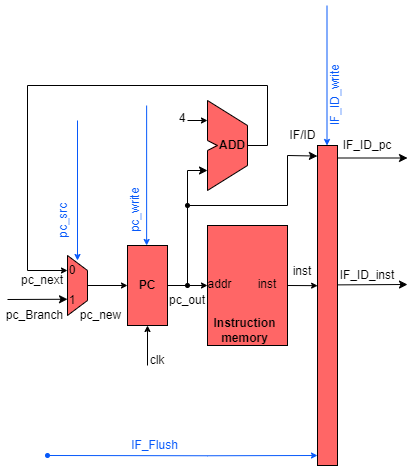

The diagram above was exported from draw.io. Its source (the exported page's mxGraphModel, read from the mxfile embedded in the PNG):
<mxGraphModel dx="1108" dy="460" grid="1" gridSize="10" guides="1" tooltips="1" connect="1" arrows="1" fold="1" page="1" pageScale="1" pageWidth="827" pageHeight="1169" math="0" shadow="0">
  <root>
    <mxCell id="0" />
    <mxCell id="1" parent="0" />
    <mxCell id="-2wF0GhI9Xzvgjy3-ESx-54" value="" style="rounded=0;whiteSpace=wrap;html=1;labelBackgroundColor=none;labelPosition=center;verticalLabelPosition=middle;align=center;verticalAlign=middle;fillColor=#FF6666;" parent="1" vertex="1">
      <mxGeometry x="280" y="500" width="80" height="120" as="geometry" />
    </mxCell>
    <mxCell id="-2wF0GhI9Xzvgjy3-ESx-55" value="" style="endArrow=classic;html=1;endFill=1;exitX=1;exitY=0.5;exitDx=0;exitDy=0;entryX=0.006;entryY=0.438;entryDx=0;entryDy=0;startSize=4;endSize=4;entryPerimeter=0;" parent="1" source="-2wF0GhI9Xzvgjy3-ESx-54" target="-2wF0GhI9Xzvgjy3-ESx-62" edge="1">
      <mxGeometry width="50" height="50" relative="1" as="geometry">
        <mxPoint x="360" y="560" as="sourcePoint" />
        <mxPoint x="380" y="560" as="targetPoint" />
      </mxGeometry>
    </mxCell>
    <mxCell id="-2wF0GhI9Xzvgjy3-ESx-56" value="" style="endArrow=classic;html=1;endFill=1;entryX=0;entryY=0.5;entryDx=0;entryDy=0;exitX=1;exitY=0.5;exitDx=0;exitDy=0;startSize=4;endSize=4;" parent="1" source="-2wF0GhI9Xzvgjy3-ESx-57" target="-2wF0GhI9Xzvgjy3-ESx-54" edge="1">
      <mxGeometry width="50" height="50" relative="1" as="geometry">
        <mxPoint x="240" y="560" as="sourcePoint" />
        <mxPoint x="280" y="560" as="targetPoint" />
      </mxGeometry>
    </mxCell>
    <mxCell id="-2wF0GhI9Xzvgjy3-ESx-57" value="PC" style="rounded=0;whiteSpace=wrap;html=1;labelBackgroundColor=none;fillColor=#FF6666;fontStyle=1" parent="1" vertex="1">
      <mxGeometry x="200" y="520" width="40" height="80" as="geometry" />
    </mxCell>
    <mxCell id="-2wF0GhI9Xzvgjy3-ESx-58" value="" style="shape=trapezoid;perimeter=trapezoidPerimeter;whiteSpace=wrap;html=1;fixedSize=1;fillColor=#FF6666;rotation=90;size=15;" parent="1" vertex="1">
      <mxGeometry x="120" y="550" width="60" height="20" as="geometry" />
    </mxCell>
    <mxCell id="-2wF0GhI9Xzvgjy3-ESx-59" value="1" style="text;html=1;strokeColor=none;fillColor=none;align=center;verticalAlign=middle;whiteSpace=wrap;rounded=0;" parent="1" vertex="1">
      <mxGeometry x="140" y="565" width="10" height="20" as="geometry" />
    </mxCell>
    <mxCell id="-2wF0GhI9Xzvgjy3-ESx-60" value="0" style="text;html=1;strokeColor=none;fillColor=none;align=center;verticalAlign=middle;whiteSpace=wrap;rounded=0;" parent="1" vertex="1">
      <mxGeometry x="140" y="535" width="10" height="20" as="geometry" />
    </mxCell>
    <mxCell id="-2wF0GhI9Xzvgjy3-ESx-61" value="" style="endArrow=classic;html=1;exitX=0.5;exitY=0;exitDx=0;exitDy=0;entryX=0;entryY=0.5;entryDx=0;entryDy=0;endSize=4;startSize=4;" parent="1" source="-2wF0GhI9Xzvgjy3-ESx-58" target="-2wF0GhI9Xzvgjy3-ESx-57" edge="1">
      <mxGeometry width="50" height="50" relative="1" as="geometry">
        <mxPoint x="180" y="560" as="sourcePoint" />
        <mxPoint x="200" y="560" as="targetPoint" />
      </mxGeometry>
    </mxCell>
    <mxCell id="-2wF0GhI9Xzvgjy3-ESx-62" value="" style="rounded=0;whiteSpace=wrap;html=1;fillColor=#FF6666;" parent="1" vertex="1">
      <mxGeometry x="390" y="420" width="20" height="320" as="geometry" />
    </mxCell>
    <mxCell id="-2wF0GhI9Xzvgjy3-ESx-63" value="" style="group" parent="1" vertex="1" connectable="0">
      <mxGeometry x="280" y="375" width="40" height="90" as="geometry" />
    </mxCell>
    <mxCell id="-2wF0GhI9Xzvgjy3-ESx-64" value="" style="shape=parallelogram;perimeter=parallelogramPerimeter;whiteSpace=wrap;html=1;fixedSize=1;labelBackgroundColor=none;fontColor=#FFFFFF;fillColor=#FF6666;direction=south;flipV=1;size=25.000000000000114;strokeColor=none;" parent="-2wF0GhI9Xzvgjy3-ESx-63" vertex="1">
      <mxGeometry y="25" width="40" height="65" as="geometry" />
    </mxCell>
    <mxCell id="-2wF0GhI9Xzvgjy3-ESx-65" value="" style="shape=parallelogram;perimeter=parallelogramPerimeter;whiteSpace=wrap;html=1;fixedSize=1;labelBackgroundColor=none;fontColor=#FFFFFF;fillColor=#FF6666;direction=south;flipH=1;flipV=1;size=25;strokeColor=none;" parent="-2wF0GhI9Xzvgjy3-ESx-63" vertex="1">
      <mxGeometry width="40" height="65" as="geometry" />
    </mxCell>
    <mxCell id="-2wF0GhI9Xzvgjy3-ESx-66" value="" style="endArrow=none;html=1;shadow=0;fontColor=#000000;fillColor=#80A5FA;rounded=0;" parent="-2wF0GhI9Xzvgjy3-ESx-63" edge="1">
      <mxGeometry width="50" height="50" as="geometry">
        <mxPoint as="sourcePoint" />
        <mxPoint as="targetPoint" />
        <Array as="points">
          <mxPoint x="40" y="25" />
          <mxPoint x="40" y="65" />
          <mxPoint y="90" />
          <mxPoint y="50" />
          <mxPoint x="10" y="45" />
          <mxPoint y="40" />
        </Array>
      </mxGeometry>
    </mxCell>
    <mxCell id="-2wF0GhI9Xzvgjy3-ESx-67" value="&lt;b&gt;ADD&lt;/b&gt;" style="text;html=1;strokeColor=none;fillColor=none;align=center;verticalAlign=middle;whiteSpace=wrap;rounded=0;" parent="-2wF0GhI9Xzvgjy3-ESx-63" vertex="1">
      <mxGeometry x="10" y="35" width="30" height="20" as="geometry" />
    </mxCell>
    <mxCell id="-2wF0GhI9Xzvgjy3-ESx-68" value="" style="endArrow=classic;html=1;rounded=0;startArrow=oval;startFill=1;startSize=4;" parent="1" edge="1">
      <mxGeometry width="50" height="50" relative="1" as="geometry">
        <mxPoint x="260" y="560" as="sourcePoint" />
        <mxPoint x="280" y="445" as="targetPoint" />
        <Array as="points">
          <mxPoint x="260" y="445" />
        </Array>
      </mxGeometry>
    </mxCell>
    <mxCell id="-2wF0GhI9Xzvgjy3-ESx-69" value="" style="endArrow=classic;html=1;rounded=0;startArrow=oval;startFill=1;startSize=4;entryX=-0.005;entryY=0.033;entryDx=0;entryDy=0;entryPerimeter=0;" parent="1" target="-2wF0GhI9Xzvgjy3-ESx-62" edge="1">
      <mxGeometry width="50" height="50" relative="1" as="geometry">
        <mxPoint x="260" y="480" as="sourcePoint" />
        <mxPoint x="379" y="430" as="targetPoint" />
        <Array as="points">
          <mxPoint x="360" y="480" />
          <mxPoint x="360" y="430" />
        </Array>
      </mxGeometry>
    </mxCell>
    <mxCell id="-2wF0GhI9Xzvgjy3-ESx-70" value="" style="endArrow=classic;html=1;startSize=4;endSize=4;" parent="1" edge="1">
      <mxGeometry width="50" height="50" relative="1" as="geometry">
        <mxPoint x="260" y="395" as="sourcePoint" />
        <mxPoint x="280" y="395" as="targetPoint" />
      </mxGeometry>
    </mxCell>
    <mxCell id="-2wF0GhI9Xzvgjy3-ESx-71" value="4" style="text;html=1;strokeColor=none;fillColor=none;align=center;verticalAlign=middle;whiteSpace=wrap;rounded=0;" parent="1" vertex="1">
      <mxGeometry x="250" y="385" width="10" height="15" as="geometry" />
    </mxCell>
    <mxCell id="-2wF0GhI9Xzvgjy3-ESx-72" value="" style="endArrow=classic;html=1;rounded=0;entryX=0.25;entryY=1;entryDx=0;entryDy=0;endSize=4;startSize=4;exitX=1;exitY=0.5;exitDx=0;exitDy=0;" parent="1" source="-2wF0GhI9Xzvgjy3-ESx-67" target="-2wF0GhI9Xzvgjy3-ESx-58" edge="1">
      <mxGeometry width="50" height="50" relative="1" as="geometry">
        <mxPoint x="345" y="420" as="sourcePoint" />
        <mxPoint x="160" y="540" as="targetPoint" />
        <Array as="points">
          <mxPoint x="340" y="420" />
          <mxPoint x="340" y="360" />
          <mxPoint x="100" y="360" />
          <mxPoint x="100" y="545" />
          <mxPoint x="140" y="545" />
        </Array>
      </mxGeometry>
    </mxCell>
    <mxCell id="-2wF0GhI9Xzvgjy3-ESx-73" value="pc_out" style="text;html=1;strokeColor=none;fillColor=none;align=center;verticalAlign=middle;whiteSpace=wrap;rounded=0;" parent="1" vertex="1">
      <mxGeometry x="250" y="565" width="20" height="20" as="geometry" />
    </mxCell>
    <mxCell id="-2wF0GhI9Xzvgjy3-ESx-74" value="Instruction memory" style="text;html=1;strokeColor=none;fillColor=none;align=center;verticalAlign=middle;whiteSpace=wrap;rounded=0;fontStyle=1" parent="1" vertex="1">
      <mxGeometry x="290" y="595" width="55" height="20" as="geometry" />
    </mxCell>
    <mxCell id="-2wF0GhI9Xzvgjy3-ESx-75" value="addr" style="text;html=1;strokeColor=none;fillColor=none;align=center;verticalAlign=middle;whiteSpace=wrap;rounded=0;" parent="1" vertex="1">
      <mxGeometry x="280" y="548.75" width="25" height="20" as="geometry" />
    </mxCell>
    <mxCell id="-2wF0GhI9Xzvgjy3-ESx-76" value="inst" style="text;html=1;strokeColor=none;fillColor=none;align=center;verticalAlign=middle;whiteSpace=wrap;rounded=0;" parent="1" vertex="1">
      <mxGeometry x="330" y="548.75" width="20" height="20" as="geometry" />
    </mxCell>
    <mxCell id="-2wF0GhI9Xzvgjy3-ESx-77" value="pc_next" style="text;html=1;strokeColor=none;fillColor=none;align=center;verticalAlign=middle;whiteSpace=wrap;rounded=0;" parent="1" vertex="1">
      <mxGeometry x="95" y="545" width="40" height="20" as="geometry" />
    </mxCell>
    <mxCell id="-2wF0GhI9Xzvgjy3-ESx-78" value="pc_Branch" style="text;html=1;strokeColor=none;fillColor=none;align=center;verticalAlign=middle;whiteSpace=wrap;rounded=0;" parent="1" vertex="1">
      <mxGeometry x="80" y="580" width="55" height="20" as="geometry" />
    </mxCell>
    <mxCell id="-2wF0GhI9Xzvgjy3-ESx-79" value="pc_src" style="text;html=1;strokeColor=none;fillColor=none;align=center;verticalAlign=middle;whiteSpace=wrap;rounded=0;fontColor=#0759FA;rotation=270;" parent="1" vertex="1">
      <mxGeometry x="116.25" y="486.25" width="40" height="17.5" as="geometry" />
    </mxCell>
    <mxCell id="-2wF0GhI9Xzvgjy3-ESx-80" value="IF_Flush" style="text;html=1;strokeColor=none;fillColor=none;align=center;verticalAlign=middle;whiteSpace=wrap;rounded=0;fontColor=#0759FA;" parent="1" vertex="1">
      <mxGeometry x="205" y="710" width="45" height="20" as="geometry" />
    </mxCell>
    <mxCell id="-2wF0GhI9Xzvgjy3-ESx-81" value="IF/ID" style="text;html=1;strokeColor=none;fillColor=none;align=center;verticalAlign=middle;whiteSpace=wrap;rounded=0;fontColor=#000000;" parent="1" vertex="1">
      <mxGeometry x="362.5" y="400" width="25" height="20" as="geometry" />
    </mxCell>
    <mxCell id="-2wF0GhI9Xzvgjy3-ESx-82" value="inst" style="text;html=1;strokeColor=none;fillColor=none;align=center;verticalAlign=middle;whiteSpace=wrap;rounded=0;" parent="1" vertex="1">
      <mxGeometry x="365" y="540.63" width="20" height="10" as="geometry" />
    </mxCell>
    <mxCell id="-2wF0GhI9Xzvgjy3-ESx-83" value="pc_new" style="text;html=1;strokeColor=none;fillColor=none;align=center;verticalAlign=middle;whiteSpace=wrap;rounded=0;" parent="1" vertex="1">
      <mxGeometry x="156.25" y="580" width="35" height="20" as="geometry" />
    </mxCell>
    <mxCell id="-2wF0GhI9Xzvgjy3-ESx-84" value="IF_ID_inst" style="text;html=1;strokeColor=none;fillColor=none;align=center;verticalAlign=middle;whiteSpace=wrap;rounded=0;rotation=0;" parent="1" vertex="1">
      <mxGeometry x="415" y="540.63" width="50" height="18.75" as="geometry" />
    </mxCell>
    <mxCell id="-2wF0GhI9Xzvgjy3-ESx-85" value="IF_ID_pc" style="text;html=1;strokeColor=none;fillColor=none;align=center;verticalAlign=middle;whiteSpace=wrap;rounded=0;rotation=0;" parent="1" vertex="1">
      <mxGeometry x="415" y="407.5" width="50" height="25" as="geometry" />
    </mxCell>
    <mxCell id="-2wF0GhI9Xzvgjy3-ESx-86" value="" style="endArrow=classic;html=1;rounded=0;startSize=4;endSize=4;entryX=0.5;entryY=1;entryDx=0;entryDy=0;" parent="1" target="-2wF0GhI9Xzvgjy3-ESx-57" edge="1">
      <mxGeometry width="50" height="50" relative="1" as="geometry">
        <mxPoint x="220" y="640" as="sourcePoint" />
        <mxPoint x="235" y="675" as="targetPoint" />
        <Array as="points" />
      </mxGeometry>
    </mxCell>
    <mxCell id="-2wF0GhI9Xzvgjy3-ESx-87" value="clk" style="text;html=1;strokeColor=none;fillColor=none;align=center;verticalAlign=middle;whiteSpace=wrap;rounded=0;" parent="1" vertex="1">
      <mxGeometry x="220" y="625" width="20" height="20" as="geometry" />
    </mxCell>
    <mxCell id="-2wF0GhI9Xzvgjy3-ESx-88" value="pc_write" style="text;html=1;strokeColor=none;fillColor=none;align=center;verticalAlign=middle;whiteSpace=wrap;rounded=0;fontColor=#0759FA;rotation=270;" parent="1" vertex="1">
      <mxGeometry x="185" y="475" width="45" height="20" as="geometry" />
    </mxCell>
    <mxCell id="-2wF0GhI9Xzvgjy3-ESx-89" value="IF_ID_write" style="text;html=1;strokeColor=none;fillColor=none;align=center;verticalAlign=middle;whiteSpace=wrap;rounded=0;fontColor=#0759FA;rotation=270;" parent="1" vertex="1">
      <mxGeometry x="377.5" y="360" width="60" height="20" as="geometry" />
    </mxCell>
    <mxCell id="-2wF0GhI9Xzvgjy3-ESx-90" value="" style="endArrow=classic;html=1;rounded=0;strokeColor=#000000;" parent="1" edge="1">
      <mxGeometry width="50" height="50" relative="1" as="geometry">
        <mxPoint x="80" y="574" as="sourcePoint" />
        <mxPoint x="140" y="573.75" as="targetPoint" />
      </mxGeometry>
    </mxCell>
    <mxCell id="-2wF0GhI9Xzvgjy3-ESx-94" value="" style="endArrow=classic;html=1;rounded=0;startSize=4;endSize=4;startArrow=oval;startFill=1;strokeColor=#0759FA;" parent="1" edge="1">
      <mxGeometry width="50" height="50" relative="1" as="geometry">
        <mxPoint x="120" y="730" as="sourcePoint" />
        <mxPoint x="390" y="730" as="targetPoint" />
        <Array as="points">
          <mxPoint x="280" y="730.26" />
        </Array>
      </mxGeometry>
    </mxCell>
    <mxCell id="-2wF0GhI9Xzvgjy3-ESx-95" value="" style="endArrow=classic;html=1;rounded=0;startSize=4;endSize=4;entryX=0.5;entryY=0;entryDx=0;entryDy=0;strokeColor=#0759FA;" parent="1" edge="1">
      <mxGeometry width="50" height="50" relative="1" as="geometry">
        <mxPoint x="399.5" y="280" as="sourcePoint" />
        <mxPoint x="399.5" y="420" as="targetPoint" />
        <Array as="points">
          <mxPoint x="399.5" y="280" />
        </Array>
      </mxGeometry>
    </mxCell>
    <mxCell id="-2wF0GhI9Xzvgjy3-ESx-98" value="" style="endArrow=classic;html=1;rounded=0;startSize=4;endSize=4;entryX=0.5;entryY=0;entryDx=0;entryDy=0;strokeColor=#0759FA;" parent="1" edge="1">
      <mxGeometry width="50" height="50" relative="1" as="geometry">
        <mxPoint x="150" y="395" as="sourcePoint" />
        <mxPoint x="150" y="535" as="targetPoint" />
        <Array as="points">
          <mxPoint x="150" y="395" />
        </Array>
      </mxGeometry>
    </mxCell>
    <mxCell id="-2wF0GhI9Xzvgjy3-ESx-99" value="" style="endArrow=classic;html=1;rounded=0;startSize=4;endSize=4;entryX=0.5;entryY=0;entryDx=0;entryDy=0;strokeColor=#0759FA;" parent="1" edge="1">
      <mxGeometry width="50" height="50" relative="1" as="geometry">
        <mxPoint x="219.13" y="380" as="sourcePoint" />
        <mxPoint x="219.13" y="520" as="targetPoint" />
        <Array as="points">
          <mxPoint x="219.13" y="380" />
        </Array>
      </mxGeometry>
    </mxCell>
    <mxCell id="UGRJyg3Uu16-3mdaE84J-5" value="" style="endArrow=classic;html=1;rounded=0;" parent="1" edge="1">
      <mxGeometry width="50" height="50" relative="1" as="geometry">
        <mxPoint x="410" y="432.5" as="sourcePoint" />
        <mxPoint x="480" y="432.5" as="targetPoint" />
      </mxGeometry>
    </mxCell>
    <mxCell id="UGRJyg3Uu16-3mdaE84J-6" value="" style="endArrow=classic;html=1;rounded=0;" parent="1" edge="1">
      <mxGeometry width="50" height="50" relative="1" as="geometry">
        <mxPoint x="410" y="559.38" as="sourcePoint" />
        <mxPoint x="480" y="559" as="targetPoint" />
      </mxGeometry>
    </mxCell>
  </root>
</mxGraphModel>